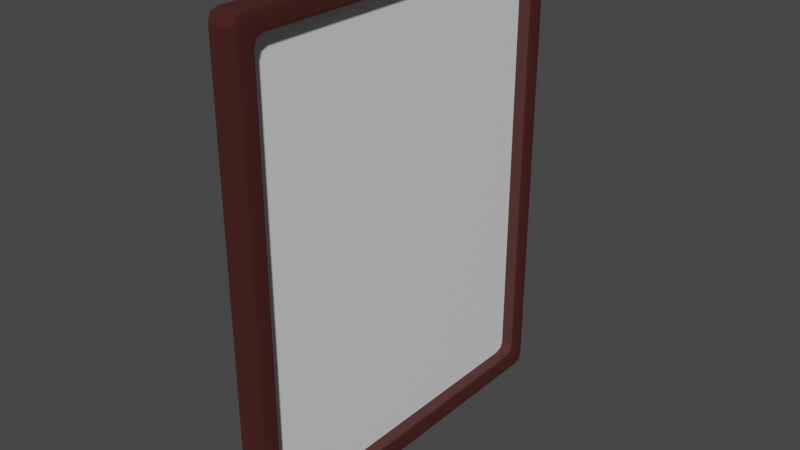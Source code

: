 # Source: painting.blend  (saved by Blender 2.91.10; exported with 4.5.12 LTS)
import bpy
from mathutils import Matrix  # noqa: F401  (used for matrix-valued properties, if any)

bpy.ops.wm.read_factory_settings(use_empty=True)
scene = bpy.context.scene
scene.name = 'Scene'

# ---- collections
col_collection = bpy.data.collections.new('Collection'); scene.collection.children.link(col_collection)

# ---- materials (node trees are filled in below, after node groups)
mat_mat_border = bpy.data.materials.new('Mat_Border')
mat_mat_border.use_transparent_shadow = False
mat_mat_canvas = bpy.data.materials.new('Mat_Canvas')
mat_mat_canvas.use_transparent_shadow = False

# ---- material node trees
mat_mat_border.use_nodes = True; mat_mat_border.node_tree.nodes.clear()
_N = mat_mat_border.node_tree.nodes; _L = mat_mat_border.node_tree.links
n0 = _N.new('ShaderNodeBsdfPrincipled'); n0.name = 'Principled BSDF'; n0.location = (10, 300)
n0.distribution = 'GGX'
n0.subsurface_method = 'BURLEY'
n0.inputs[0].default_value = (0.06363, 0.01529, 0.01234, 1.0)
n0.inputs[3].default_value = 1.45
n0.inputs[27].default_value = (0.0, 0.0, 0.0, 1.0)
n0.inputs[28].default_value = 1.0
n1 = _N.new('ShaderNodeOutputMaterial'); n1.name = 'Material Output'; n1.location = (300, 300)
_L.new(n0.outputs[0], n1.inputs[0])
n1.is_active_output = True
mat_mat_canvas.use_nodes = True; mat_mat_canvas.node_tree.nodes.clear()
_N = mat_mat_canvas.node_tree.nodes; _L = mat_mat_canvas.node_tree.links
n0 = _N.new('ShaderNodeBsdfPrincipled'); n0.name = 'Principled BSDF'; n0.location = (10, 300)
n0.distribution = 'GGX'
n0.subsurface_method = 'BURLEY'
n0.inputs[3].default_value = 1.45
n0.inputs[27].default_value = (0.0, 0.0, 0.0, 1.0)
n0.inputs[28].default_value = 1.0
n1 = _N.new('ShaderNodeOutputMaterial'); n1.name = 'Material Output'; n1.location = (300, 300)
_L.new(n0.outputs[0], n1.inputs[0])
n1.is_active_output = True

# ---- world
world_world = bpy.data.worlds.new('World'); scene.world = world_world
world_world.use_nodes = True; world_world.node_tree.nodes.clear()
_N = world_world.node_tree.nodes; _L = world_world.node_tree.links
n0 = _N.new('ShaderNodeOutputWorld'); n0.name = 'World Output'; n0.location = (300, 300)
n1 = _N.new('ShaderNodeBackground'); n1.name = 'Background'; n1.location = (10, 300)
n1.inputs[0].default_value = (0.05088, 0.05088, 0.05088, 1.0)
_L.new(n1.outputs[0], n0.inputs[0])
n0.is_active_output = True
world_world.color = (0.05088, 0.05088, 0.05088)
world_world.use_sun_shadow = False
world_world.sun_shadow_jitter_overblur = 0.0

# ---- meshes
me_cube_001 = bpy.data.meshes.new('Cube.001')
me_cube_001.from_pydata([(-0.6216, -0.8058, -1.0), (-0.6216, -0.8058, 1.0), (-0.6216, 0.8058, -1.0), (-0.6216, 0.8058, 1.0), (0.6216, -0.8058, -1.0), (0.6216, -0.8058, 1.0), (0.6216, 0.8058, -1.0), (0.6216, 0.8058, 1.0)], [], [(2, 3, 7, 6), (4, 5, 1, 0), (2, 6, 4, 0), (7, 3, 1, 5)])
_uv = me_cube_001.uv_layers.new(name='UVMap')
_uv.uv.foreach_set('vector', [0.375, 0.25, 0.625, 0.25, 0.625, 0.5, 0.375, 0.5, 0.375, 0.75, 0.625, 0.75, 0.625, 1.0, 0.375, 1.0, 0.125, 0.5, 0.375, 0.5, 0.375, 0.75, 0.125, 0.75, 0.625, 0.5, 0.875, 0.5, 0.875, 0.75, 0.625, 0.75])
me_cube_001.materials.append(mat_mat_border)
me_cube_001.use_remesh_fix_poles = True
me_cube_001.use_remesh_preserve_attributes = False
me_cube_001.use_mirror_vertex_groups = False
me_cube_001.update()
me_plane = bpy.data.meshes.new('Plane')
me_plane.from_pydata([(-0.9917, 1.029, -7.96e-10), (-0.9917, -1.029, 1.918e-07), (1.002, 1.029, -1.928e-07), (1.002, -1.029, -1.899e-10)], [], [(0, 1, 3, 2)])
_uv = me_plane.uv_layers.new(name='UVMap')
_uv.uv.foreach_set('vector', [0.9999, 0.9999, 0.0001001, 0.9999, 9.998e-05, 0.0001001, 0.9999, 9.998e-05])
me_plane.materials.append(mat_mat_canvas)
me_plane.use_remesh_fix_poles = True
me_plane.use_remesh_preserve_attributes = False
me_plane.use_mirror_vertex_groups = False
me_plane.update()

# ---- objects
ob_border = bpy.data.objects.new('Border', me_cube_001)
ob_canvas = bpy.data.objects.new('Canvas', me_plane)

# ---- transforms, parenting, visibility, modifiers, constraints
ob_border.location = (0.0, 0.0, 0.0)
ob_border.scale = (0.01956, 0.2171, 0.2171)
ob_border.lineart.crease_threshold = 0.0
_m = ob_border.modifiers.new('Solidify', 'SOLIDIFY')
_m.thickness = 0.11
_m = ob_border.modifiers.new('Bevel', 'BEVEL')
_m.segments = 2
_m.limit_method = 'NONE'
ob_canvas.location = (0.0, 0.0, 0.0)
ob_canvas.rotation_euler = (-0.0, 1.571, 0.0)
ob_canvas.scale = (0.2037, 0.1596, 0.1596)
ob_canvas.lineart.crease_threshold = 0.0

# ---- collection membership
col_collection.objects.link(ob_border)
col_collection.objects.link(ob_canvas)

# ---- scene / render settings (as saved in the file)
scene.frame_start = 1; scene.frame_end = 250; scene.frame_set(1)
scene.render.engine = 'BLENDER_EEVEE_NEXT'
scene.cycles.use_denoising = False
scene.cycles.samples = 128
scene.cycles.sampling_pattern = 'TABULATED_SOBOL'
scene.cycles.use_adaptive_sampling = False
scene.cycles.use_light_tree = False
scene.view_settings.view_transform = 'Filmic'
bpy.context.view_layer.update()

# ---- added for rendering (the .blend has no active camera and no usable light): camera, sun
cam_auto = bpy.data.cameras.new('AutoCamera')
cam_auto.lens = 50.0
cam_auto.sensor_width = 36.0
cam_auto.clip_end = 1000.0
ob_auto_camera = bpy.data.objects.new('AutoCamera', cam_auto)
scene.collection.objects.link(ob_auto_camera)
ob_auto_camera.location = (0.516428, -0.619714, 0.413142)
ob_auto_camera.rotation_euler = (1.09748, -7.21219e-08, 0.694738)
scene.camera = ob_auto_camera
light_auto_sun = bpy.data.lights.new('AutoSun', 'SUN')
light_auto_sun.energy = 3.0
light_auto_sun.angle = 0.0523599
ob_auto_sun = bpy.data.objects.new('AutoSun', light_auto_sun)
scene.collection.objects.link(ob_auto_sun)
ob_auto_sun.rotation_euler = (0.872665, 0.174533, 0.523599)
bpy.context.view_layer.update()
